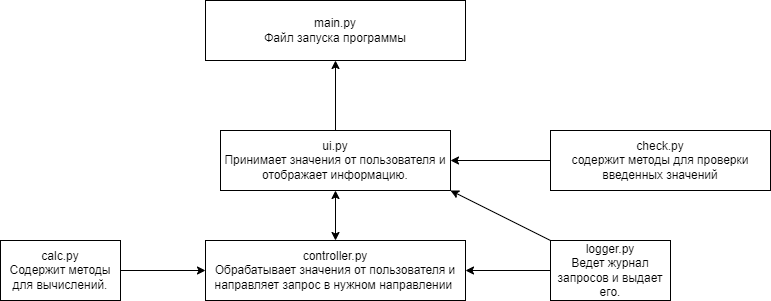

The diagram above was exported from draw.io. Its source (the exported page's mxGraphModel, read from the mxfile embedded in the PNG):
<mxGraphModel dx="1107" dy="534" grid="1" gridSize="10" guides="1" tooltips="1" connect="1" arrows="1" fold="1" page="1" pageScale="1" pageWidth="827" pageHeight="1169" math="0" shadow="0">
  <root>
    <mxCell id="0" />
    <mxCell id="1" parent="0" />
    <mxCell id="16" value="" style="edgeStyle=none;html=1;" parent="1" source="2" target="7" edge="1">
      <mxGeometry relative="1" as="geometry" />
    </mxCell>
    <mxCell id="2" value="ui.py&lt;br&gt;Принимает значения от пользователя и отображает информацию." style="rounded=0;whiteSpace=wrap;html=1;" parent="1" vertex="1">
      <mxGeometry x="250" y="140" width="230" height="60" as="geometry" />
    </mxCell>
    <mxCell id="3" value="controller.py&lt;br&gt;Обрабатывает значения от пользователя и направляет запрос в нужном направлении&amp;nbsp;" style="rounded=0;whiteSpace=wrap;html=1;" parent="1" vertex="1">
      <mxGeometry x="235" y="250" width="260" height="60" as="geometry" />
    </mxCell>
    <mxCell id="6" value="" style="edgeStyle=none;html=1;" parent="1" source="5" target="3" edge="1">
      <mxGeometry relative="1" as="geometry" />
    </mxCell>
    <mxCell id="5" value="calc.py&lt;br&gt;Содержит методы для вычислений." style="rounded=0;whiteSpace=wrap;html=1;" parent="1" vertex="1">
      <mxGeometry x="30" y="250" width="120" height="60" as="geometry" />
    </mxCell>
    <mxCell id="7" value="main.py&lt;br&gt;Файл запуска программы" style="rounded=0;whiteSpace=wrap;html=1;" parent="1" vertex="1">
      <mxGeometry x="235" y="10" width="260" height="60" as="geometry" />
    </mxCell>
    <mxCell id="17" value="" style="edgeStyle=none;html=1;" parent="1" source="12" target="2" edge="1">
      <mxGeometry relative="1" as="geometry" />
    </mxCell>
    <mxCell id="12" value="check.py&lt;br&gt;содержит методы для проверки введенных значений" style="rounded=0;whiteSpace=wrap;html=1;" parent="1" vertex="1">
      <mxGeometry x="580" y="140" width="220" height="60" as="geometry" />
    </mxCell>
    <mxCell id="19" value="" style="endArrow=classic;startArrow=classic;html=1;exitX=0.5;exitY=0;exitDx=0;exitDy=0;entryX=0.5;entryY=1;entryDx=0;entryDy=0;" parent="1" source="3" target="2" edge="1">
      <mxGeometry width="50" height="50" relative="1" as="geometry">
        <mxPoint x="320" y="250" as="sourcePoint" />
        <mxPoint x="370" y="200" as="targetPoint" />
        <Array as="points" />
      </mxGeometry>
    </mxCell>
    <mxCell id="21" value="" style="edgeStyle=none;html=1;" edge="1" parent="1" source="20" target="3">
      <mxGeometry relative="1" as="geometry" />
    </mxCell>
    <mxCell id="23" style="edgeStyle=none;html=1;exitX=0;exitY=0;exitDx=0;exitDy=0;entryX=1;entryY=1;entryDx=0;entryDy=0;" edge="1" parent="1" source="20" target="2">
      <mxGeometry relative="1" as="geometry" />
    </mxCell>
    <mxCell id="20" value="logger.py&lt;br&gt;Ведет журнал запросов и выдает его." style="rounded=0;whiteSpace=wrap;html=1;" vertex="1" parent="1">
      <mxGeometry x="580" y="250" width="120" height="60" as="geometry" />
    </mxCell>
  </root>
</mxGraphModel>